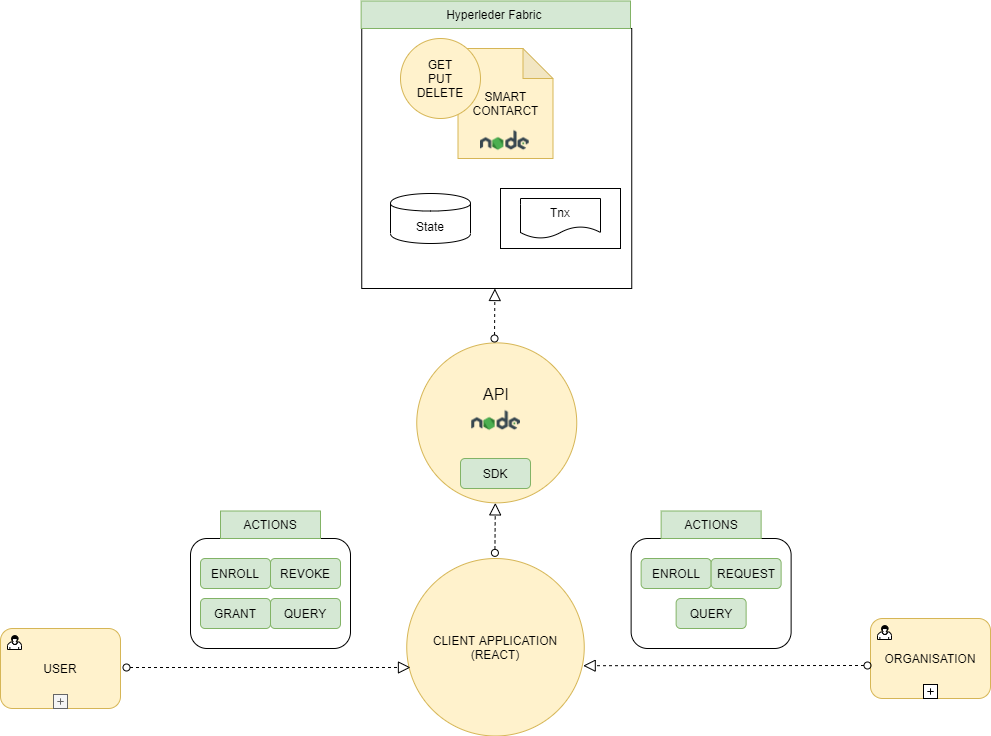

The diagram above was exported from draw.io. Its source (the exported page's mxGraphModel, read from the mxfile embedded in the PNG):
<mxGraphModel dx="2048" dy="682" grid="1" gridSize="10" guides="1" tooltips="1" connect="1" arrows="1" fold="1" page="1" pageScale="1" pageWidth="827" pageHeight="1169" math="0" shadow="0">
  <root>
    <mxCell id="0" />
    <mxCell id="1" parent="0" />
    <mxCell id="ECTRDvBFtxmA9crVjOZx-4" value="&lt;font style=&quot;font-size: 16px&quot;&gt;API&lt;br&gt;&lt;br&gt;&lt;br&gt;&lt;br&gt;&lt;/font&gt;" style="ellipse;whiteSpace=wrap;html=1;aspect=fixed;fillColor=#fff2cc;strokeColor=#d6b656;" vertex="1" parent="1">
      <mxGeometry x="126.25" y="394.37" width="160" height="160" as="geometry" />
    </mxCell>
    <mxCell id="ECTRDvBFtxmA9crVjOZx-5" value="SDK" style="rounded=1;whiteSpace=wrap;html=1;fillColor=#d5e8d4;strokeColor=#82b366;" vertex="1" parent="1">
      <mxGeometry x="170" y="510" width="70" height="30" as="geometry" />
    </mxCell>
    <mxCell id="ECTRDvBFtxmA9crVjOZx-8" value="" style="rounded=0;whiteSpace=wrap;html=1;" vertex="1" parent="1">
      <mxGeometry x="71.25" y="80" width="270" height="260" as="geometry" />
    </mxCell>
    <mxCell id="ECTRDvBFtxmA9crVjOZx-7" value="SMART CONTARCT" style="shape=note;whiteSpace=wrap;html=1;backgroundOutline=1;darkOpacity=0.05;fillColor=#fff2cc;strokeColor=#d6b656;" vertex="1" parent="1">
      <mxGeometry x="167.5" y="100" width="95" height="110" as="geometry" />
    </mxCell>
    <mxCell id="ECTRDvBFtxmA9crVjOZx-9" value="Hyperleder Fabric&amp;nbsp;" style="text;html=1;strokeColor=#82b366;fillColor=#d5e8d4;align=center;verticalAlign=middle;whiteSpace=wrap;rounded=0;" vertex="1" parent="1">
      <mxGeometry x="70.63" y="52.5" width="269.37" height="27.5" as="geometry" />
    </mxCell>
    <mxCell id="ECTRDvBFtxmA9crVjOZx-17" value="" style="rounded=0;whiteSpace=wrap;html=1;" vertex="1" parent="1">
      <mxGeometry x="210" y="240" width="120" height="60" as="geometry" />
    </mxCell>
    <mxCell id="ECTRDvBFtxmA9crVjOZx-18" value="Tnx" style="shape=document;whiteSpace=wrap;html=1;boundedLbl=1;" vertex="1" parent="1">
      <mxGeometry x="230" y="250" width="80" height="40" as="geometry" />
    </mxCell>
    <mxCell id="ECTRDvBFtxmA9crVjOZx-19" value="State" style="shape=cylinder;whiteSpace=wrap;html=1;boundedLbl=1;backgroundOutline=1;" vertex="1" parent="1">
      <mxGeometry x="100" y="245" width="80" height="50" as="geometry" />
    </mxCell>
    <mxCell id="ECTRDvBFtxmA9crVjOZx-21" value="GET&lt;br&gt;PUT&lt;br&gt;DELETE" style="ellipse;whiteSpace=wrap;html=1;aspect=fixed;fillColor=#fff2cc;strokeColor=#d6b656;" vertex="1" parent="1">
      <mxGeometry x="110" y="90" width="80" height="80" as="geometry" />
    </mxCell>
    <mxCell id="ECTRDvBFtxmA9crVjOZx-28" value="CLIENT APPLICATION&lt;br&gt;(REACT)" style="ellipse;whiteSpace=wrap;html=1;aspect=fixed;fillColor=#fff2cc;strokeColor=#d6b656;" vertex="1" parent="1">
      <mxGeometry x="116.25" y="610" width="177.5" height="177.5" as="geometry" />
    </mxCell>
    <mxCell id="ECTRDvBFtxmA9crVjOZx-68" value="USER" style="html=1;whiteSpace=wrap;rounded=1;dropTarget=0;fillColor=#fff2cc;strokeColor=#d6b656;" vertex="1" parent="1">
      <mxGeometry x="-290" y="680" width="120" height="80" as="geometry" />
    </mxCell>
    <mxCell id="ECTRDvBFtxmA9crVjOZx-69" value="" style="html=1;shape=mxgraph.bpmn.user_task;outlineConnect=0;" vertex="1" parent="ECTRDvBFtxmA9crVjOZx-68">
      <mxGeometry width="14" height="14" relative="1" as="geometry">
        <mxPoint x="7" y="7" as="offset" />
      </mxGeometry>
    </mxCell>
    <mxCell id="ECTRDvBFtxmA9crVjOZx-70" value="" style="html=1;shape=plus;outlineConnect=0;fillColor=#f5f5f5;strokeColor=#666666;fontColor=#333333;" vertex="1" parent="ECTRDvBFtxmA9crVjOZx-68">
      <mxGeometry x="0.5" y="1" width="14" height="14" relative="1" as="geometry">
        <mxPoint x="-7" y="-14" as="offset" />
      </mxGeometry>
    </mxCell>
    <mxCell id="ECTRDvBFtxmA9crVjOZx-71" value="" style="shape=image;verticalLabelPosition=bottom;labelBackgroundColor=#ffffff;verticalAlign=top;aspect=fixed;imageAspect=0;image=data:image/png,(base64 omitted: 1832 chars);" vertex="1" parent="1">
      <mxGeometry x="181.25" y="450" width="48.75" height="48.75" as="geometry" />
    </mxCell>
    <mxCell id="ECTRDvBFtxmA9crVjOZx-74" value="" style="startArrow=oval;startFill=0;startSize=7;endArrow=block;endFill=0;endSize=10;dashed=1;html=1;" edge="1" parent="1">
      <mxGeometry width="100" relative="1" as="geometry">
        <mxPoint x="204" y="390" as="sourcePoint" />
        <mxPoint x="204.41" y="340" as="targetPoint" />
        <Array as="points" />
      </mxGeometry>
    </mxCell>
    <mxCell id="ECTRDvBFtxmA9crVjOZx-85" value="" style="startArrow=oval;startFill=0;startSize=7;endArrow=block;endFill=0;endSize=10;dashed=1;html=1;entryX=0.021;entryY=0.614;entryDx=0;entryDy=0;entryPerimeter=0;" edge="1" parent="1" target="ECTRDvBFtxmA9crVjOZx-28">
      <mxGeometry width="100" relative="1" as="geometry">
        <mxPoint x="-164" y="719" as="sourcePoint" />
        <mxPoint x="0.4099999999998545" y="690" as="targetPoint" />
        <Array as="points" />
      </mxGeometry>
    </mxCell>
    <mxCell id="ECTRDvBFtxmA9crVjOZx-86" value="" style="shape=image;verticalLabelPosition=bottom;labelBackgroundColor=#ffffff;verticalAlign=top;aspect=fixed;imageAspect=0;image=data:image/png,(base64 omitted: 1832 chars);" vertex="1" parent="1">
      <mxGeometry x="190" y="170" width="48.75" height="48.75" as="geometry" />
    </mxCell>
    <mxCell id="ECTRDvBFtxmA9crVjOZx-87" value="ORGANISATION" style="html=1;whiteSpace=wrap;rounded=1;dropTarget=0;fillColor=#fff2cc;strokeColor=#d6b656;" vertex="1" parent="1">
      <mxGeometry x="580" y="670" width="120" height="80" as="geometry" />
    </mxCell>
    <mxCell id="ECTRDvBFtxmA9crVjOZx-88" value="" style="html=1;shape=mxgraph.bpmn.user_task;outlineConnect=0;" vertex="1" parent="ECTRDvBFtxmA9crVjOZx-87">
      <mxGeometry width="14" height="14" relative="1" as="geometry">
        <mxPoint x="7" y="7" as="offset" />
      </mxGeometry>
    </mxCell>
    <mxCell id="ECTRDvBFtxmA9crVjOZx-89" value="" style="html=1;shape=plus;outlineConnect=0;" vertex="1" parent="ECTRDvBFtxmA9crVjOZx-87">
      <mxGeometry x="0.5" y="1" width="14" height="14" relative="1" as="geometry">
        <mxPoint x="-7" y="-14" as="offset" />
      </mxGeometry>
    </mxCell>
    <mxCell id="ECTRDvBFtxmA9crVjOZx-91" value="" style="startArrow=oval;startFill=0;startSize=7;endArrow=block;endFill=0;endSize=10;dashed=1;html=1;entryX=0.994;entryY=0.604;entryDx=0;entryDy=0;entryPerimeter=0;" edge="1" parent="1" target="ECTRDvBFtxmA9crVjOZx-28">
      <mxGeometry width="100" relative="1" as="geometry">
        <mxPoint x="577" y="717" as="sourcePoint" />
        <mxPoint x="300" y="716" as="targetPoint" />
        <Array as="points" />
      </mxGeometry>
    </mxCell>
    <mxCell id="ECTRDvBFtxmA9crVjOZx-104" value="" style="group" vertex="1" connectable="0" parent="1">
      <mxGeometry x="-100" y="590" width="160" height="110" as="geometry" />
    </mxCell>
    <mxCell id="ECTRDvBFtxmA9crVjOZx-96" value="" style="rounded=1;whiteSpace=wrap;html=1;" vertex="1" parent="ECTRDvBFtxmA9crVjOZx-104">
      <mxGeometry width="160" height="110" as="geometry" />
    </mxCell>
    <mxCell id="ECTRDvBFtxmA9crVjOZx-97" value="GRANT" style="rounded=1;whiteSpace=wrap;html=1;fillColor=#d5e8d4;strokeColor=#82b366;" vertex="1" parent="ECTRDvBFtxmA9crVjOZx-104">
      <mxGeometry x="10" y="60" width="70" height="30" as="geometry" />
    </mxCell>
    <mxCell id="ECTRDvBFtxmA9crVjOZx-99" value="ENROLL" style="rounded=1;whiteSpace=wrap;html=1;fillColor=#d5e8d4;strokeColor=#82b366;" vertex="1" parent="ECTRDvBFtxmA9crVjOZx-104">
      <mxGeometry x="10" y="20" width="70" height="30" as="geometry" />
    </mxCell>
    <mxCell id="ECTRDvBFtxmA9crVjOZx-100" value="QUERY" style="rounded=1;whiteSpace=wrap;html=1;fillColor=#d5e8d4;strokeColor=#82b366;" vertex="1" parent="ECTRDvBFtxmA9crVjOZx-104">
      <mxGeometry x="80" y="60" width="70" height="30" as="geometry" />
    </mxCell>
    <mxCell id="ECTRDvBFtxmA9crVjOZx-101" value="REVOKE" style="rounded=1;whiteSpace=wrap;html=1;fillColor=#d5e8d4;strokeColor=#82b366;" vertex="1" parent="ECTRDvBFtxmA9crVjOZx-104">
      <mxGeometry x="80" y="20" width="70" height="30" as="geometry" />
    </mxCell>
    <mxCell id="ECTRDvBFtxmA9crVjOZx-105" value="" style="group" vertex="1" connectable="0" parent="1">
      <mxGeometry x="340.63" y="590" width="160" height="110" as="geometry" />
    </mxCell>
    <mxCell id="ECTRDvBFtxmA9crVjOZx-106" value="" style="rounded=1;whiteSpace=wrap;html=1;" vertex="1" parent="ECTRDvBFtxmA9crVjOZx-105">
      <mxGeometry width="160" height="110" as="geometry" />
    </mxCell>
    <mxCell id="ECTRDvBFtxmA9crVjOZx-108" value="ENROLL" style="rounded=1;whiteSpace=wrap;html=1;fillColor=#d5e8d4;strokeColor=#82b366;" vertex="1" parent="ECTRDvBFtxmA9crVjOZx-105">
      <mxGeometry x="10" y="20" width="70" height="30" as="geometry" />
    </mxCell>
    <mxCell id="ECTRDvBFtxmA9crVjOZx-109" value="QUERY" style="rounded=1;whiteSpace=wrap;html=1;fillColor=#d5e8d4;strokeColor=#82b366;" vertex="1" parent="ECTRDvBFtxmA9crVjOZx-105">
      <mxGeometry x="45" y="60" width="70" height="30" as="geometry" />
    </mxCell>
    <mxCell id="ECTRDvBFtxmA9crVjOZx-110" value="REQUEST" style="rounded=1;whiteSpace=wrap;html=1;fillColor=#d5e8d4;strokeColor=#82b366;" vertex="1" parent="ECTRDvBFtxmA9crVjOZx-105">
      <mxGeometry x="80" y="20" width="70" height="30" as="geometry" />
    </mxCell>
    <mxCell id="ECTRDvBFtxmA9crVjOZx-111" value="" style="startArrow=oval;startFill=0;startSize=7;endArrow=block;endFill=0;endSize=10;dashed=1;html=1;" edge="1" parent="1">
      <mxGeometry width="100" relative="1" as="geometry">
        <mxPoint x="204.41" y="604.37" as="sourcePoint" />
        <mxPoint x="204.81999999999985" y="554.37" as="targetPoint" />
        <Array as="points" />
      </mxGeometry>
    </mxCell>
    <mxCell id="ECTRDvBFtxmA9crVjOZx-113" value="ACTIONS" style="text;html=1;strokeColor=#82b366;fillColor=#d5e8d4;align=center;verticalAlign=middle;whiteSpace=wrap;rounded=0;" vertex="1" parent="1">
      <mxGeometry x="-70" y="562.5" width="100" height="27.5" as="geometry" />
    </mxCell>
    <mxCell id="ECTRDvBFtxmA9crVjOZx-114" value="ACTIONS" style="text;html=1;strokeColor=#82b366;fillColor=#d5e8d4;align=center;verticalAlign=middle;whiteSpace=wrap;rounded=0;" vertex="1" parent="1">
      <mxGeometry x="370.63" y="562.5" width="100" height="27.5" as="geometry" />
    </mxCell>
  </root>
</mxGraphModel>